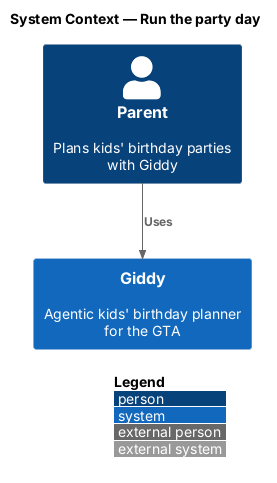

The diagram above was rendered by PlantUML. Its source (embedded in the PNG):
@startuml
!include <C4/C4_Context>
LAYOUT_WITH_LEGEND()
title System Context — Run the party day

Person(parent, "Parent", "Plans kids' birthday parties with Giddy")
System(giddy, "Giddy", "Agentic kids' birthday planner for the GTA")

Rel(parent, giddy, "Uses")
@enduml